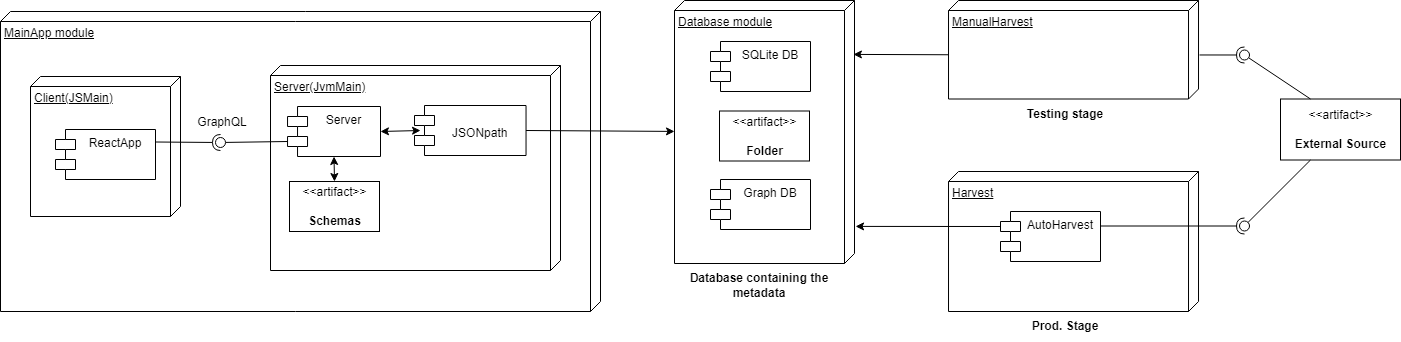

The diagram above was exported from draw.io. Its source (the exported page's mxGraphModel, read from the mxfile embedded in the PNG):
<mxGraphModel dx="1422" dy="762" grid="1" gridSize="10" guides="1" tooltips="1" connect="1" arrows="1" fold="1" page="1" pageScale="1" pageWidth="827" pageHeight="1169" math="0" shadow="0">
  <root>
    <mxCell id="0" />
    <mxCell id="1" parent="0" />
    <mxCell id="TRUA1UrOZBhKT3oEH5XU-4" value="MainApp module" style="verticalAlign=top;align=left;spacingTop=8;spacingLeft=2;spacingRight=12;shape=cube;size=10;direction=south;fontStyle=4;html=1;" parent="1" vertex="1">
      <mxGeometry y="190" width="600" height="300" as="geometry" />
    </mxCell>
    <mxCell id="TRUA1UrOZBhKT3oEH5XU-5" value="" style="group" parent="1" vertex="1" connectable="0">
      <mxGeometry x="30" y="255" width="150" height="140" as="geometry" />
    </mxCell>
    <mxCell id="TRUA1UrOZBhKT3oEH5XU-1" value="Client(JSMain)" style="verticalAlign=top;align=left;spacingTop=8;spacingLeft=2;spacingRight=12;shape=cube;size=10;direction=south;fontStyle=4;html=1;" parent="TRUA1UrOZBhKT3oEH5XU-5" vertex="1">
      <mxGeometry width="150" height="140" as="geometry" />
    </mxCell>
    <mxCell id="TRUA1UrOZBhKT3oEH5XU-3" value="ReactApp" style="shape=module;align=left;spacingLeft=20;align=center;verticalAlign=top;" parent="TRUA1UrOZBhKT3oEH5XU-5" vertex="1">
      <mxGeometry x="25" y="53" width="100" height="50" as="geometry" />
    </mxCell>
    <mxCell id="TRUA1UrOZBhKT3oEH5XU-7" value="Server(JvmMain)" style="verticalAlign=top;align=left;spacingTop=8;spacingLeft=2;spacingRight=12;shape=cube;size=10;direction=south;fontStyle=4;html=1;container=1;" parent="1" vertex="1">
      <mxGeometry x="270" y="244" width="290" height="205" as="geometry">
        <mxRectangle x="270" y="244" width="140" height="30" as="alternateBounds" />
      </mxGeometry>
    </mxCell>
    <mxCell id="TRUA1UrOZBhKT3oEH5XU-8" value="Server" style="shape=module;align=left;spacingLeft=20;align=center;verticalAlign=top;" parent="TRUA1UrOZBhKT3oEH5XU-7" vertex="1">
      <mxGeometry x="17.04" y="41" width="92.96" height="50" as="geometry" />
    </mxCell>
    <mxCell id="TRUA1UrOZBhKT3oEH5XU-17" value="&#10;JSONpath" style="shape=module;align=left;spacingLeft=20;align=center;verticalAlign=top;" parent="TRUA1UrOZBhKT3oEH5XU-7" vertex="1">
      <mxGeometry x="144.00153846153844" y="40" width="111.53846153846155" height="50" as="geometry" />
    </mxCell>
    <mxCell id="TRUA1UrOZBhKT3oEH5XU-20" value="" style="endArrow=classic;startArrow=classic;html=1;rounded=0;exitX=1;exitY=0.5;exitDx=0;exitDy=0;entryX=0.054;entryY=0.5;entryDx=0;entryDy=0;entryPerimeter=0;" parent="TRUA1UrOZBhKT3oEH5XU-7" source="TRUA1UrOZBhKT3oEH5XU-8" target="TRUA1UrOZBhKT3oEH5XU-17" edge="1">
      <mxGeometry width="50" height="50" relative="1" as="geometry">
        <mxPoint x="120" y="146" as="sourcePoint" />
        <mxPoint x="170" y="96" as="targetPoint" />
      </mxGeometry>
    </mxCell>
    <mxCell id="TRUA1UrOZBhKT3oEH5XU-12" value="GraphQL" style="text;html=1;strokeColor=none;fillColor=none;align=center;verticalAlign=middle;whiteSpace=wrap;rounded=0;" parent="1" vertex="1">
      <mxGeometry x="192" y="286" width="60" height="30" as="geometry" />
    </mxCell>
    <mxCell id="TRUA1UrOZBhKT3oEH5XU-22" value="Database module" style="verticalAlign=top;align=left;spacingTop=8;spacingLeft=2;spacingRight=12;shape=cube;size=10;direction=south;fontStyle=4;html=1;" parent="1" vertex="1">
      <mxGeometry x="674" y="179" width="180" height="263" as="geometry" />
    </mxCell>
    <mxCell id="TRUA1UrOZBhKT3oEH5XU-23" value="SQLite DB" style="shape=module;align=left;spacingLeft=20;align=center;verticalAlign=top;fontStyle=0" parent="1" vertex="1">
      <mxGeometry x="710" y="220" width="100" height="50" as="geometry" />
    </mxCell>
    <mxCell id="TRUA1UrOZBhKT3oEH5XU-25" value="Graph DB" style="shape=module;align=left;spacingLeft=20;align=center;verticalAlign=top;" parent="1" vertex="1">
      <mxGeometry x="710" y="358" width="100" height="50" as="geometry" />
    </mxCell>
    <mxCell id="TRUA1UrOZBhKT3oEH5XU-26" value="&amp;lt;&amp;lt;artifact&amp;gt;&amp;gt;&lt;br&gt;&lt;br&gt;&lt;b&gt;Folder&lt;/b&gt;" style="text;html=1;align=center;verticalAlign=middle;dashed=0;fillColor=#ffffff;strokeColor=#000000;" parent="1" vertex="1">
      <mxGeometry x="719" y="289.5" width="90" height="50" as="geometry" />
    </mxCell>
    <mxCell id="TRUA1UrOZBhKT3oEH5XU-27" value="&amp;lt;&amp;lt;artifact&amp;gt;&amp;gt;&lt;br&gt;&lt;br&gt;&lt;b&gt;Schemas&lt;/b&gt;" style="text;html=1;align=center;verticalAlign=middle;dashed=0;fillColor=#ffffff;strokeColor=#000000;" parent="1" vertex="1">
      <mxGeometry x="289" y="360" width="90" height="50" as="geometry" />
    </mxCell>
    <mxCell id="TRUA1UrOZBhKT3oEH5XU-21" value="" style="endArrow=classic;startArrow=classic;html=1;rounded=0;exitX=0.5;exitY=1;exitDx=0;exitDy=0;entryX=0.5;entryY=0;entryDx=0;entryDy=0;" parent="1" source="TRUA1UrOZBhKT3oEH5XU-8" target="TRUA1UrOZBhKT3oEH5XU-27" edge="1">
      <mxGeometry width="50" height="50" relative="1" as="geometry">
        <mxPoint x="390" y="390" as="sourcePoint" />
        <mxPoint x="333.00197103703" y="360" as="targetPoint" />
      </mxGeometry>
    </mxCell>
    <mxCell id="TRUA1UrOZBhKT3oEH5XU-28" value="" style="endArrow=classic;html=1;rounded=0;exitX=1;exitY=0.5;exitDx=0;exitDy=0;" parent="1" source="TRUA1UrOZBhKT3oEH5XU-17" target="TRUA1UrOZBhKT3oEH5XU-22" edge="1">
      <mxGeometry width="50" height="50" relative="1" as="geometry">
        <mxPoint x="580" y="390" as="sourcePoint" />
        <mxPoint x="630" y="340" as="targetPoint" />
      </mxGeometry>
    </mxCell>
    <mxCell id="TRUA1UrOZBhKT3oEH5XU-30" value="Database containing the metadata" style="text;html=1;strokeColor=none;fillColor=none;align=center;verticalAlign=middle;whiteSpace=wrap;rounded=0;fontStyle=1" parent="1" vertex="1">
      <mxGeometry x="664" y="449" width="190" height="30" as="geometry" />
    </mxCell>
    <mxCell id="TRUA1UrOZBhKT3oEH5XU-31" value="ManualHarvest" style="verticalAlign=top;align=left;spacingTop=8;spacingLeft=2;spacingRight=12;shape=cube;size=10;direction=south;fontStyle=4;html=1;" parent="1" vertex="1">
      <mxGeometry x="948.02" y="179" width="250" height="98.5" as="geometry" />
    </mxCell>
    <mxCell id="TRUA1UrOZBhKT3oEH5XU-32" value="" style="endArrow=classic;html=1;rounded=0;exitX=0;exitY=0;exitDx=54.25;exitDy=250;exitPerimeter=0;entryX=0.205;entryY=0.006;entryDx=0;entryDy=0;entryPerimeter=0;" parent="1" source="TRUA1UrOZBhKT3oEH5XU-31" target="TRUA1UrOZBhKT3oEH5XU-22" edge="1">
      <mxGeometry width="50" height="50" relative="1" as="geometry">
        <mxPoint x="848.02" y="321.5" as="sourcePoint" />
        <mxPoint x="854" y="233.596" as="targetPoint" />
      </mxGeometry>
    </mxCell>
    <mxCell id="TRUA1UrOZBhKT3oEH5XU-33" value="&amp;lt;&amp;lt;artifact&amp;gt;&amp;gt;&lt;br&gt;&lt;br&gt;&lt;b&gt;External Source&lt;/b&gt;" style="text;html=1;align=center;verticalAlign=middle;dashed=0;fillColor=#ffffff;strokeColor=#000000;" parent="1" vertex="1">
      <mxGeometry x="1280" y="277.5" width="120" height="61" as="geometry" />
    </mxCell>
    <mxCell id="TRUA1UrOZBhKT3oEH5XU-34" value="" style="rounded=0;orthogonalLoop=1;jettySize=auto;html=1;endArrow=none;endFill=0;sketch=0;sourcePerimeterSpacing=0;targetPerimeterSpacing=0;exitX=0.25;exitY=0;exitDx=0;exitDy=0;" parent="1" source="TRUA1UrOZBhKT3oEH5XU-33" target="TRUA1UrOZBhKT3oEH5XU-36" edge="1">
      <mxGeometry relative="1" as="geometry">
        <mxPoint x="1308.054090909091" y="291" as="sourcePoint" />
      </mxGeometry>
    </mxCell>
    <mxCell id="TRUA1UrOZBhKT3oEH5XU-35" value="" style="rounded=0;orthogonalLoop=1;jettySize=auto;html=1;endArrow=halfCircle;endFill=0;entryX=0.5;entryY=0.5;endSize=6;strokeWidth=1;sketch=0;exitX=0.553;exitY=-0.004;exitDx=0;exitDy=0;exitPerimeter=0;" parent="1" source="TRUA1UrOZBhKT3oEH5XU-31" target="TRUA1UrOZBhKT3oEH5XU-36" edge="1">
      <mxGeometry relative="1" as="geometry">
        <mxPoint x="1198.02" y="228" as="sourcePoint" />
      </mxGeometry>
    </mxCell>
    <mxCell id="TRUA1UrOZBhKT3oEH5XU-36" value="" style="ellipse;whiteSpace=wrap;html=1;align=center;aspect=fixed;resizable=0;points=[];outlineConnect=0;sketch=0;" parent="1" vertex="1">
      <mxGeometry x="1239.02" y="228.5" width="10" height="10" as="geometry" />
    </mxCell>
    <mxCell id="TRUA1UrOZBhKT3oEH5XU-38" value="Harvest" style="verticalAlign=top;align=left;spacingTop=8;spacingLeft=2;spacingRight=12;shape=cube;size=10;direction=south;fontStyle=4;html=1;" parent="1" vertex="1">
      <mxGeometry x="948.02" y="350" width="250" height="140" as="geometry" />
    </mxCell>
    <mxCell id="TRUA1UrOZBhKT3oEH5XU-39" value="" style="endArrow=classic;html=1;rounded=0;exitX=0;exitY=0;exitDx=0;exitDy=15;exitPerimeter=0;entryX=0.859;entryY=-0.006;entryDx=0;entryDy=0;entryPerimeter=0;" parent="1" source="TRUA1UrOZBhKT3oEH5XU-43" target="TRUA1UrOZBhKT3oEH5XU-22" edge="1">
      <mxGeometry width="50" height="50" relative="1" as="geometry">
        <mxPoint x="848.02" y="492.5" as="sourcePoint" />
        <mxPoint x="854" y="404.596" as="targetPoint" />
      </mxGeometry>
    </mxCell>
    <mxCell id="TRUA1UrOZBhKT3oEH5XU-40" value="" style="rounded=0;orthogonalLoop=1;jettySize=auto;html=1;endArrow=none;endFill=0;sketch=0;sourcePerimeterSpacing=0;targetPerimeterSpacing=0;exitX=0.25;exitY=1;exitDx=0;exitDy=0;" parent="1" source="TRUA1UrOZBhKT3oEH5XU-33" target="TRUA1UrOZBhKT3oEH5XU-42" edge="1">
      <mxGeometry relative="1" as="geometry">
        <mxPoint x="1308.054090909091" y="462" as="sourcePoint" />
      </mxGeometry>
    </mxCell>
    <mxCell id="TRUA1UrOZBhKT3oEH5XU-41" value="" style="rounded=0;orthogonalLoop=1;jettySize=auto;html=1;endArrow=halfCircle;endFill=0;entryX=0.5;entryY=0.5;endSize=6;strokeWidth=1;sketch=0;exitX=1;exitY=0.29;exitDx=0;exitDy=0;exitPerimeter=0;" parent="1" source="TRUA1UrOZBhKT3oEH5XU-43" target="TRUA1UrOZBhKT3oEH5XU-42" edge="1">
      <mxGeometry relative="1" as="geometry">
        <mxPoint x="1200" y="405" as="sourcePoint" />
      </mxGeometry>
    </mxCell>
    <mxCell id="TRUA1UrOZBhKT3oEH5XU-42" value="" style="ellipse;whiteSpace=wrap;html=1;align=center;aspect=fixed;resizable=0;points=[];outlineConnect=0;sketch=0;" parent="1" vertex="1">
      <mxGeometry x="1239.02" y="399.5" width="10" height="10" as="geometry" />
    </mxCell>
    <mxCell id="TRUA1UrOZBhKT3oEH5XU-43" value="AutoHarvest" style="shape=module;align=left;spacingLeft=20;align=center;verticalAlign=top;" parent="1" vertex="1">
      <mxGeometry x="1000" y="390" width="100" height="50" as="geometry" />
    </mxCell>
    <mxCell id="TRUA1UrOZBhKT3oEH5XU-44" value="Testing stage" style="text;html=1;strokeColor=none;fillColor=none;align=center;verticalAlign=middle;whiteSpace=wrap;rounded=0;fontStyle=1" parent="1" vertex="1">
      <mxGeometry x="970" y="277.5" width="190" height="30" as="geometry" />
    </mxCell>
    <mxCell id="TRUA1UrOZBhKT3oEH5XU-45" value="Prod. Stage" style="text;html=1;strokeColor=none;fillColor=none;align=center;verticalAlign=middle;whiteSpace=wrap;rounded=0;fontStyle=1" parent="1" vertex="1">
      <mxGeometry x="970" y="490" width="190" height="30" as="geometry" />
    </mxCell>
    <mxCell id="FkPlWdY7dVnQMZdi-JUl-2" value="" style="rounded=0;orthogonalLoop=1;jettySize=auto;html=1;endArrow=none;endFill=0;sketch=0;sourcePerimeterSpacing=0;targetPerimeterSpacing=0;exitX=0;exitY=0;exitDx=0;exitDy=35;exitPerimeter=0;" parent="1" source="TRUA1UrOZBhKT3oEH5XU-8" target="FkPlWdY7dVnQMZdi-JUl-4" edge="1">
      <mxGeometry relative="1" as="geometry">
        <mxPoint x="270" y="245" as="sourcePoint" />
      </mxGeometry>
    </mxCell>
    <mxCell id="FkPlWdY7dVnQMZdi-JUl-3" value="" style="rounded=0;orthogonalLoop=1;jettySize=auto;html=1;endArrow=halfCircle;endFill=0;entryX=0.5;entryY=0.5;endSize=6;strokeWidth=1;sketch=0;exitX=1;exitY=0.25;exitDx=0;exitDy=0;" parent="1" source="TRUA1UrOZBhKT3oEH5XU-3" target="FkPlWdY7dVnQMZdi-JUl-4" edge="1">
      <mxGeometry relative="1" as="geometry">
        <mxPoint x="310" y="245" as="sourcePoint" />
      </mxGeometry>
    </mxCell>
    <mxCell id="FkPlWdY7dVnQMZdi-JUl-4" value="" style="ellipse;whiteSpace=wrap;html=1;align=center;aspect=fixed;resizable=0;points=[];outlineConnect=0;sketch=0;" parent="1" vertex="1">
      <mxGeometry x="215" y="316" width="10" height="10" as="geometry" />
    </mxCell>
  </root>
</mxGraphModel>